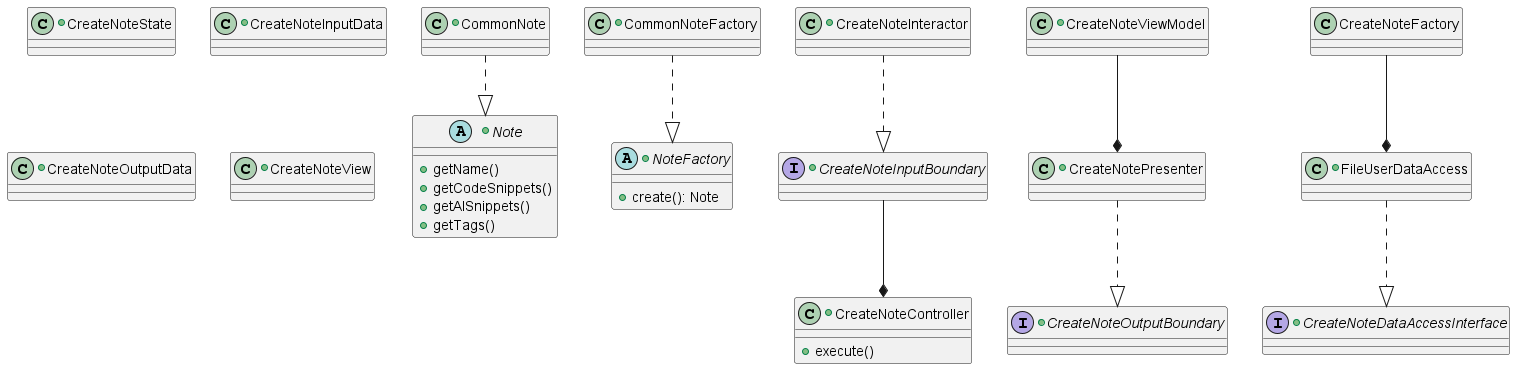

The diagram above was rendered by PlantUML. Its source (embedded in the PNG):
@startuml
'https://plantuml.com/sequence-diagram


+abstract class Note {

+getName()
+getCodeSnippets()
+getAISnippets()
+getTags()

}

+abstract class NoteFactory {

+create(): Note
}

+class CommonNote {

}

+class CommonNoteFactory {
}

+class CreateNoteController {

+execute()
}

+class CreateNotePresenter {
}

+class CreateNoteState {
}

+class CreateNoteViewModel {
}

+interface CreateNoteInputBoundary {
}

+class CreateNoteInputData {
}

+class CreateNoteInteractor {
}

+interface CreateNoteOutputBoundary {
}

+class CreateNoteOutputData {
}

+interface CreateNoteDataAccessInterface {
}

+class CreateNoteView {
}

+class FileUserDataAccess {
}

CommonNote ..|> Note
CommonNoteFactory ..|> NoteFactory
CreateNoteInteractor ..|> CreateNoteInputBoundary
CreateNotePresenter ..|> CreateNoteOutputBoundary
FileUserDataAccess ..|> CreateNoteDataAccessInterface
CreateNoteFactory --* FileUserDataAccess
CreateNoteInputBoundary --* CreateNoteController
CreateNoteViewModel --* CreateNotePresenter

@enduml